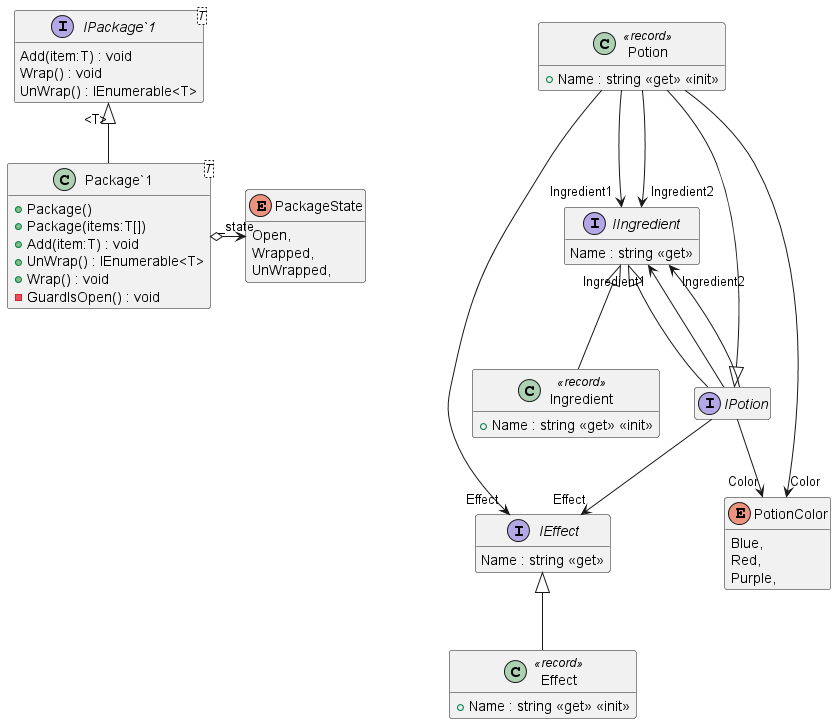

The diagram above was rendered by PlantUML. Its source (embedded in the PNG):
@startuml Entities
hide empty members
!include .\\PotionDeliveryService\Effects.puml
!include .\\PotionDeliveryService\Ingredients.puml
!include .\\PotionDeliveryService\Package.puml
!include .\\PotionDeliveryService\Potions.puml
!include .\\PotionDeliveryService\Interfaces\IEffect.puml
!include .\\PotionDeliveryService\Interfaces\IIngredient.puml
!include .\\PotionDeliveryService\Interfaces\IPackage.puml
!include .\\PotionDeliveryService\Interfaces\IPotion.puml
!include .\\PotionDeliveryService\Interfaces\PotionColor.puml
@enduml